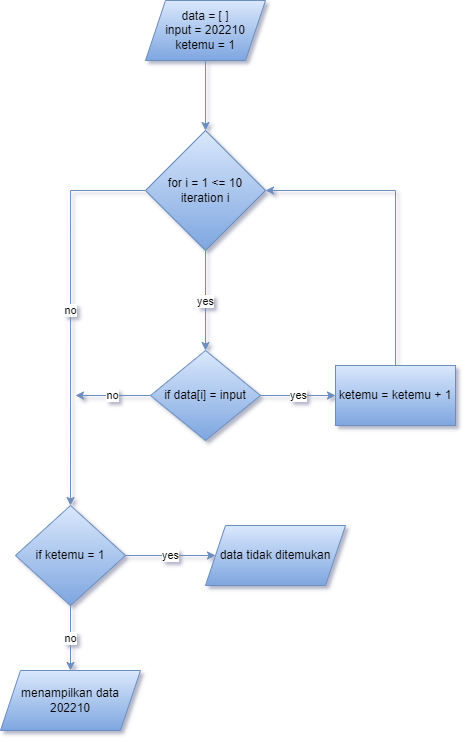

The diagram above was exported from draw.io. Its source (the exported page's mxGraphModel, read from the mxfile embedded in the PNG):
<mxGraphModel dx="1221" dy="754" grid="1" gridSize="10" guides="1" tooltips="1" connect="1" arrows="1" fold="1" page="1" pageScale="1" pageWidth="827" pageHeight="1169" math="0" shadow="0">
  <root>
    <mxCell id="WIyWlLk6GJQsqaUBKTNV-0" />
    <mxCell id="WIyWlLk6GJQsqaUBKTNV-1" parent="WIyWlLk6GJQsqaUBKTNV-0" />
    <mxCell id="R0SjQZaU0m54C-zgp3gO-2" value="" style="edgeStyle=orthogonalEdgeStyle;rounded=0;orthogonalLoop=1;jettySize=auto;html=1;fillColor=#dae8fc;gradientColor=#7ea6e0;strokeColor=#6c8ebf;" edge="1" parent="WIyWlLk6GJQsqaUBKTNV-1" source="WIyWlLk6GJQsqaUBKTNV-3" target="R0SjQZaU0m54C-zgp3gO-1">
      <mxGeometry relative="1" as="geometry" />
    </mxCell>
    <mxCell id="WIyWlLk6GJQsqaUBKTNV-3" value="data = [ ]&lt;br&gt;input = 202210&lt;br&gt;ketemu = 1" style="shape=parallelogram;perimeter=parallelogramPerimeter;whiteSpace=wrap;html=1;fixedSize=1;rounded=0;fillColor=#dae8fc;gradientColor=#7ea6e0;strokeColor=#6c8ebf;" parent="WIyWlLk6GJQsqaUBKTNV-1" vertex="1">
      <mxGeometry x="275" y="80" width="120" height="60" as="geometry" />
    </mxCell>
    <mxCell id="R0SjQZaU0m54C-zgp3gO-4" value="yes" style="edgeStyle=orthogonalEdgeStyle;rounded=0;orthogonalLoop=1;jettySize=auto;html=1;fillColor=#dae8fc;gradientColor=#7ea6e0;strokeColor=#6c8ebf;" edge="1" parent="WIyWlLk6GJQsqaUBKTNV-1" source="R0SjQZaU0m54C-zgp3gO-1" target="R0SjQZaU0m54C-zgp3gO-3">
      <mxGeometry relative="1" as="geometry" />
    </mxCell>
    <mxCell id="R0SjQZaU0m54C-zgp3gO-12" value="no" style="edgeStyle=orthogonalEdgeStyle;rounded=0;orthogonalLoop=1;jettySize=auto;html=1;fillColor=#dae8fc;gradientColor=#7ea6e0;strokeColor=#6c8ebf;entryX=0.5;entryY=0;entryDx=0;entryDy=0;" edge="1" parent="WIyWlLk6GJQsqaUBKTNV-1" source="R0SjQZaU0m54C-zgp3gO-1" target="R0SjQZaU0m54C-zgp3gO-13">
      <mxGeometry relative="1" as="geometry">
        <mxPoint x="195" y="630" as="targetPoint" />
      </mxGeometry>
    </mxCell>
    <mxCell id="R0SjQZaU0m54C-zgp3gO-1" value="for i = 1 &amp;lt;= 10 iteration i" style="rhombus;whiteSpace=wrap;html=1;rounded=0;glass=0;strokeWidth=1;shadow=0;fillColor=#dae8fc;gradientColor=#7ea6e0;strokeColor=#6c8ebf;" vertex="1" parent="WIyWlLk6GJQsqaUBKTNV-1">
      <mxGeometry x="275" y="210" width="120" height="120" as="geometry" />
    </mxCell>
    <mxCell id="R0SjQZaU0m54C-zgp3gO-10" value="yes" style="edgeStyle=orthogonalEdgeStyle;rounded=0;orthogonalLoop=1;jettySize=auto;html=1;fillColor=#dae8fc;gradientColor=#7ea6e0;strokeColor=#6c8ebf;" edge="1" parent="WIyWlLk6GJQsqaUBKTNV-1" source="R0SjQZaU0m54C-zgp3gO-3" target="R0SjQZaU0m54C-zgp3gO-9">
      <mxGeometry relative="1" as="geometry" />
    </mxCell>
    <mxCell id="R0SjQZaU0m54C-zgp3gO-18" value="no" style="edgeStyle=orthogonalEdgeStyle;rounded=0;orthogonalLoop=1;jettySize=auto;html=1;fillColor=#dae8fc;gradientColor=#7ea6e0;strokeColor=#6c8ebf;" edge="1" parent="WIyWlLk6GJQsqaUBKTNV-1" source="R0SjQZaU0m54C-zgp3gO-3">
      <mxGeometry relative="1" as="geometry">
        <mxPoint x="205" y="475" as="targetPoint" />
      </mxGeometry>
    </mxCell>
    <mxCell id="R0SjQZaU0m54C-zgp3gO-3" value="if data[i] = input" style="rhombus;whiteSpace=wrap;html=1;rounded=0;glass=0;strokeWidth=1;shadow=0;fillColor=#dae8fc;gradientColor=#7ea6e0;strokeColor=#6c8ebf;" vertex="1" parent="WIyWlLk6GJQsqaUBKTNV-1">
      <mxGeometry x="280" y="430" width="110" height="90" as="geometry" />
    </mxCell>
    <mxCell id="R0SjQZaU0m54C-zgp3gO-11" style="edgeStyle=orthogonalEdgeStyle;rounded=0;orthogonalLoop=1;jettySize=auto;html=1;entryX=1;entryY=0.5;entryDx=0;entryDy=0;fillColor=#dae8fc;gradientColor=#7ea6e0;strokeColor=#6c8ebf;" edge="1" parent="WIyWlLk6GJQsqaUBKTNV-1" source="R0SjQZaU0m54C-zgp3gO-9" target="R0SjQZaU0m54C-zgp3gO-1">
      <mxGeometry relative="1" as="geometry">
        <Array as="points">
          <mxPoint x="525" y="270" />
        </Array>
      </mxGeometry>
    </mxCell>
    <mxCell id="R0SjQZaU0m54C-zgp3gO-9" value="ketemu = ketemu + 1" style="whiteSpace=wrap;html=1;rounded=0;glass=0;strokeWidth=1;shadow=0;fillColor=#dae8fc;gradientColor=#7ea6e0;strokeColor=#6c8ebf;" vertex="1" parent="WIyWlLk6GJQsqaUBKTNV-1">
      <mxGeometry x="465" y="445" width="120" height="60" as="geometry" />
    </mxCell>
    <mxCell id="R0SjQZaU0m54C-zgp3gO-15" value="yes" style="edgeStyle=orthogonalEdgeStyle;rounded=0;orthogonalLoop=1;jettySize=auto;html=1;entryX=0;entryY=0.5;entryDx=0;entryDy=0;fillColor=#dae8fc;gradientColor=#7ea6e0;strokeColor=#6c8ebf;" edge="1" parent="WIyWlLk6GJQsqaUBKTNV-1" source="R0SjQZaU0m54C-zgp3gO-13" target="R0SjQZaU0m54C-zgp3gO-14">
      <mxGeometry relative="1" as="geometry" />
    </mxCell>
    <mxCell id="R0SjQZaU0m54C-zgp3gO-17" value="no" style="edgeStyle=orthogonalEdgeStyle;rounded=0;orthogonalLoop=1;jettySize=auto;html=1;entryX=0.5;entryY=0;entryDx=0;entryDy=0;fillColor=#dae8fc;gradientColor=#7ea6e0;strokeColor=#6c8ebf;" edge="1" parent="WIyWlLk6GJQsqaUBKTNV-1" source="R0SjQZaU0m54C-zgp3gO-13" target="R0SjQZaU0m54C-zgp3gO-16">
      <mxGeometry relative="1" as="geometry" />
    </mxCell>
    <mxCell id="R0SjQZaU0m54C-zgp3gO-13" value="if ketemu = 1" style="rhombus;whiteSpace=wrap;html=1;fillColor=#dae8fc;gradientColor=#7ea6e0;strokeColor=#6c8ebf;" vertex="1" parent="WIyWlLk6GJQsqaUBKTNV-1">
      <mxGeometry x="145" y="585" width="110" height="100" as="geometry" />
    </mxCell>
    <mxCell id="R0SjQZaU0m54C-zgp3gO-14" value="data tidak ditemukan" style="shape=parallelogram;perimeter=parallelogramPerimeter;whiteSpace=wrap;html=1;fixedSize=1;rounded=0;fillColor=#dae8fc;gradientColor=#7ea6e0;strokeColor=#6c8ebf;" vertex="1" parent="WIyWlLk6GJQsqaUBKTNV-1">
      <mxGeometry x="335" y="605" width="140" height="60" as="geometry" />
    </mxCell>
    <mxCell id="R0SjQZaU0m54C-zgp3gO-16" value="menampilkan data 202210" style="shape=parallelogram;perimeter=parallelogramPerimeter;whiteSpace=wrap;html=1;fixedSize=1;rounded=0;fillColor=#dae8fc;gradientColor=#7ea6e0;strokeColor=#6c8ebf;" vertex="1" parent="WIyWlLk6GJQsqaUBKTNV-1">
      <mxGeometry x="130" y="750" width="140" height="60" as="geometry" />
    </mxCell>
  </root>
</mxGraphModel>